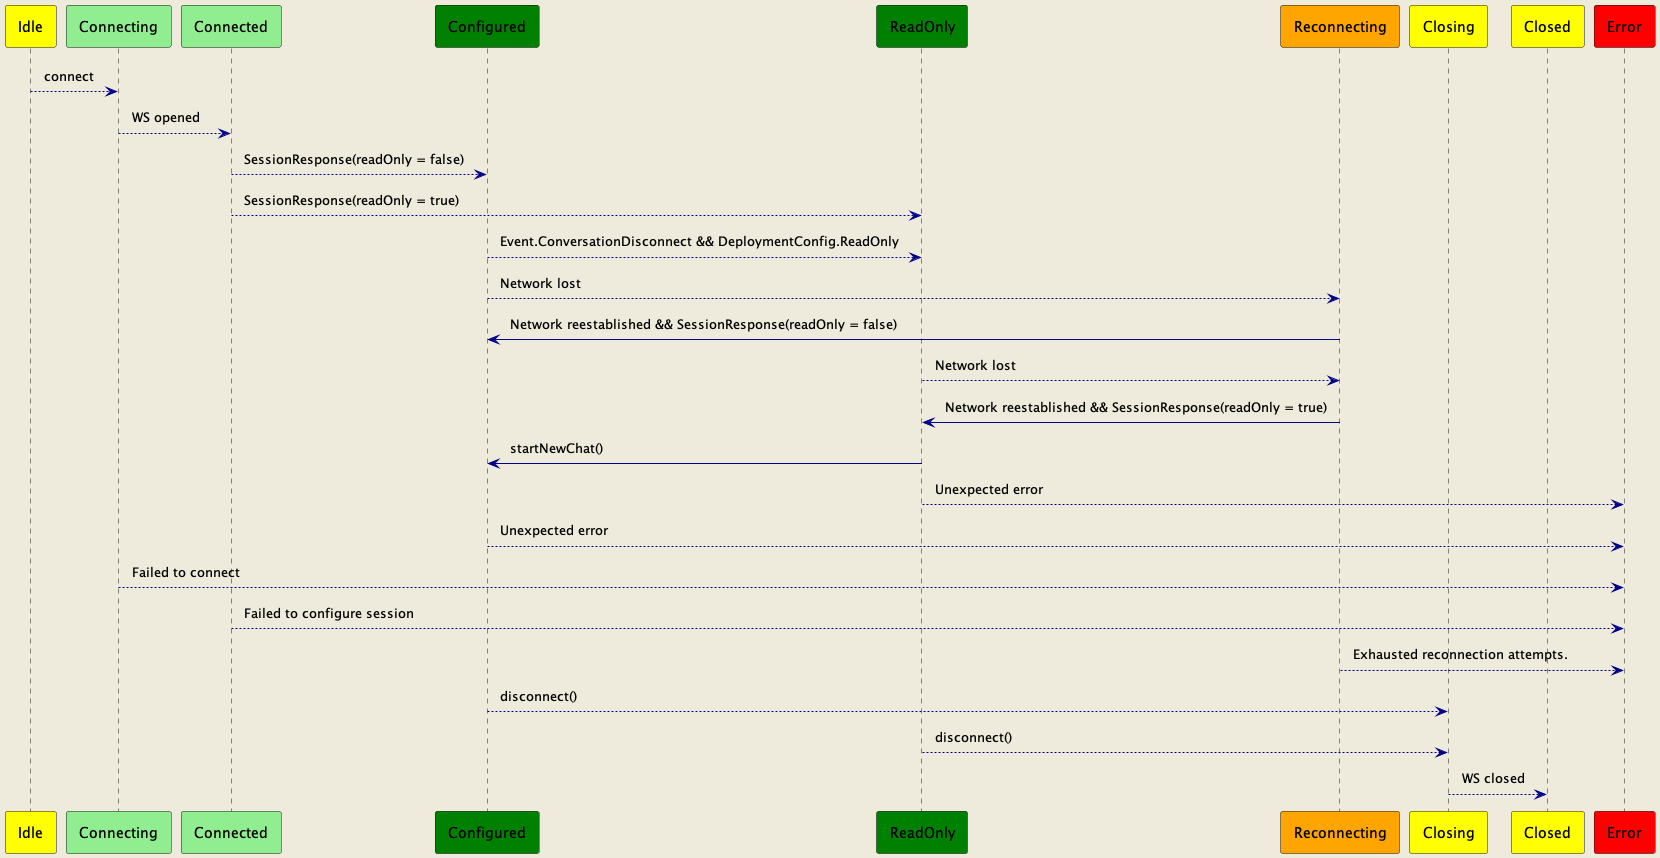

The diagram above was rendered by PlantUML. Its source (embedded in the PNG):
@startuml
skinparam {
        ArrowColor darkBlue
        backgroundColor #EEEBDC
        NoteBackgroundColor #lightyellow
        NoteBorderColor gray
        sequenceGroupHeaderFontColor midnightblue
        padding 6
}

participant Idle #yellow
participant Connecting #lightGreen
participant Connected #lightGreen
participant Configured #green
participant ReadOnly #green
participant Reconnecting #orange
participant Closing #yellow
participant Closed #yellow
participant Error #red

Idle --> Connecting : connect
Connecting --> Connected : WS opened
Connected --> Configured : SessionResponse(readOnly = false)
Connected --> ReadOnly : SessionResponse(readOnly = true)
Configured --> ReadOnly : Event.ConversationDisconnect && DeploymentConfig.ReadOnly
Configured --> Reconnecting : Network lost
Reconnecting -> Configured : Network reestablished && SessionResponse(readOnly = false)
ReadOnly --> Reconnecting : Network lost
Reconnecting -> ReadOnly : Network reestablished && SessionResponse(readOnly = true)
ReadOnly -> Configured : startNewChat()
ReadOnly --> Error : Unexpected error
Configured --> Error : Unexpected error
Connecting --> Error : Failed to connect
Connected --> Error : Failed to configure session
Reconnecting --> Error : Exhausted reconnection attempts.
Configured --> Closing : disconnect()
ReadOnly --> Closing : disconnect()
Closing --> Closed : WS closed

@enduml